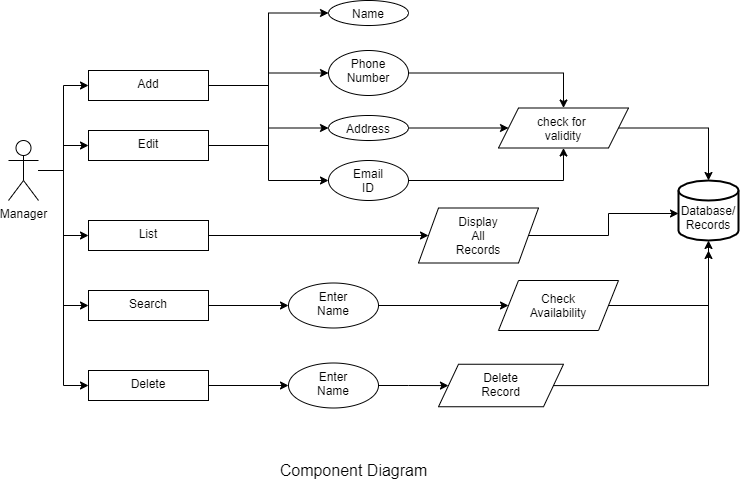

The diagram above was exported from draw.io. Its source (the exported page's mxGraphModel, read from the mxfile embedded in the PNG):
<mxGraphModel dx="862" dy="450" grid="1" gridSize="10" guides="1" tooltips="1" connect="1" arrows="1" fold="1" page="1" pageScale="1" pageWidth="850" pageHeight="1100" math="0" shadow="0">
  <root>
    <mxCell id="0" />
    <mxCell id="1" parent="0" />
    <mxCell id="Sxs4bnH0BKHObgEpPSwV-1" value="" style="edgeStyle=orthogonalEdgeStyle;rounded=0;orthogonalLoop=1;jettySize=auto;html=1;entryX=0;entryY=0.5;entryDx=0;entryDy=0;" edge="1" parent="1" source="Sxs4bnH0BKHObgEpPSwV-6" target="Sxs4bnH0BKHObgEpPSwV-11">
      <mxGeometry relative="1" as="geometry" />
    </mxCell>
    <mxCell id="Sxs4bnH0BKHObgEpPSwV-2" value="" style="edgeStyle=orthogonalEdgeStyle;rounded=0;orthogonalLoop=1;jettySize=auto;html=1;" edge="1" parent="1" source="Sxs4bnH0BKHObgEpPSwV-6" target="Sxs4bnH0BKHObgEpPSwV-12">
      <mxGeometry relative="1" as="geometry" />
    </mxCell>
    <mxCell id="Sxs4bnH0BKHObgEpPSwV-3" value="" style="edgeStyle=orthogonalEdgeStyle;rounded=0;orthogonalLoop=1;jettySize=auto;html=1;entryX=0;entryY=0.5;entryDx=0;entryDy=0;" edge="1" parent="1" source="Sxs4bnH0BKHObgEpPSwV-6" target="Sxs4bnH0BKHObgEpPSwV-14">
      <mxGeometry relative="1" as="geometry" />
    </mxCell>
    <mxCell id="Sxs4bnH0BKHObgEpPSwV-4" value="" style="edgeStyle=orthogonalEdgeStyle;rounded=0;orthogonalLoop=1;jettySize=auto;html=1;entryX=0;entryY=0.5;entryDx=0;entryDy=0;" edge="1" parent="1" source="Sxs4bnH0BKHObgEpPSwV-6" target="Sxs4bnH0BKHObgEpPSwV-16">
      <mxGeometry relative="1" as="geometry" />
    </mxCell>
    <mxCell id="Sxs4bnH0BKHObgEpPSwV-5" value="" style="edgeStyle=orthogonalEdgeStyle;rounded=0;orthogonalLoop=1;jettySize=auto;html=1;entryX=0;entryY=0.5;entryDx=0;entryDy=0;" edge="1" parent="1" source="Sxs4bnH0BKHObgEpPSwV-6" target="Sxs4bnH0BKHObgEpPSwV-18">
      <mxGeometry relative="1" as="geometry" />
    </mxCell>
    <mxCell id="Sxs4bnH0BKHObgEpPSwV-6" value="Manager" style="shape=umlActor;verticalLabelPosition=bottom;verticalAlign=top;html=1;outlineConnect=0;align=center;" vertex="1" parent="1">
      <mxGeometry x="80" y="340" width="30" height="60" as="geometry" />
    </mxCell>
    <mxCell id="Sxs4bnH0BKHObgEpPSwV-7" value="" style="edgeStyle=orthogonalEdgeStyle;rounded=0;orthogonalLoop=1;jettySize=auto;html=1;entryX=0;entryY=0.5;entryDx=0;entryDy=0;" edge="1" parent="1" source="Sxs4bnH0BKHObgEpPSwV-11" target="Sxs4bnH0BKHObgEpPSwV-19">
      <mxGeometry relative="1" as="geometry" />
    </mxCell>
    <mxCell id="Sxs4bnH0BKHObgEpPSwV-8" value="" style="edgeStyle=orthogonalEdgeStyle;rounded=0;orthogonalLoop=1;jettySize=auto;html=1;" edge="1" parent="1" source="Sxs4bnH0BKHObgEpPSwV-11" target="Sxs4bnH0BKHObgEpPSwV-21">
      <mxGeometry relative="1" as="geometry" />
    </mxCell>
    <mxCell id="Sxs4bnH0BKHObgEpPSwV-9" value="" style="edgeStyle=orthogonalEdgeStyle;rounded=0;orthogonalLoop=1;jettySize=auto;html=1;entryX=0;entryY=0.5;entryDx=0;entryDy=0;" edge="1" parent="1" source="Sxs4bnH0BKHObgEpPSwV-11" target="Sxs4bnH0BKHObgEpPSwV-22">
      <mxGeometry relative="1" as="geometry" />
    </mxCell>
    <mxCell id="Sxs4bnH0BKHObgEpPSwV-10" value="" style="edgeStyle=orthogonalEdgeStyle;rounded=0;orthogonalLoop=1;jettySize=auto;html=1;entryX=0;entryY=0.5;entryDx=0;entryDy=0;" edge="1" parent="1" source="Sxs4bnH0BKHObgEpPSwV-11" target="Sxs4bnH0BKHObgEpPSwV-24">
      <mxGeometry relative="1" as="geometry" />
    </mxCell>
    <mxCell id="Sxs4bnH0BKHObgEpPSwV-11" value="Add" style="whiteSpace=wrap;html=1;verticalAlign=top;" vertex="1" parent="1">
      <mxGeometry x="160" y="270" width="120" height="30" as="geometry" />
    </mxCell>
    <mxCell id="Sxs4bnH0BKHObgEpPSwV-12" value="Edit" style="whiteSpace=wrap;html=1;verticalAlign=top;" vertex="1" parent="1">
      <mxGeometry x="160" y="330" width="120" height="30" as="geometry" />
    </mxCell>
    <mxCell id="Sxs4bnH0BKHObgEpPSwV-13" value="" style="edgeStyle=orthogonalEdgeStyle;rounded=0;orthogonalLoop=1;jettySize=auto;html=1;" edge="1" parent="1" source="Sxs4bnH0BKHObgEpPSwV-14" target="Sxs4bnH0BKHObgEpPSwV-30">
      <mxGeometry relative="1" as="geometry" />
    </mxCell>
    <mxCell id="Sxs4bnH0BKHObgEpPSwV-14" value="List" style="whiteSpace=wrap;html=1;verticalAlign=top;" vertex="1" parent="1">
      <mxGeometry x="160" y="420" width="120" height="30" as="geometry" />
    </mxCell>
    <mxCell id="Sxs4bnH0BKHObgEpPSwV-15" value="" style="edgeStyle=orthogonalEdgeStyle;rounded=0;orthogonalLoop=1;jettySize=auto;html=1;" edge="1" parent="1" source="Sxs4bnH0BKHObgEpPSwV-16" target="Sxs4bnH0BKHObgEpPSwV-32">
      <mxGeometry relative="1" as="geometry" />
    </mxCell>
    <mxCell id="Sxs4bnH0BKHObgEpPSwV-16" value="Search" style="whiteSpace=wrap;html=1;verticalAlign=top;" vertex="1" parent="1">
      <mxGeometry x="160" y="490" width="120" height="30" as="geometry" />
    </mxCell>
    <mxCell id="Sxs4bnH0BKHObgEpPSwV-17" value="" style="edgeStyle=orthogonalEdgeStyle;rounded=0;orthogonalLoop=1;jettySize=auto;html=1;" edge="1" parent="1" source="Sxs4bnH0BKHObgEpPSwV-18" target="Sxs4bnH0BKHObgEpPSwV-36">
      <mxGeometry relative="1" as="geometry" />
    </mxCell>
    <mxCell id="Sxs4bnH0BKHObgEpPSwV-18" value="Delete" style="whiteSpace=wrap;html=1;verticalAlign=top;" vertex="1" parent="1">
      <mxGeometry x="160" y="570" width="120" height="30" as="geometry" />
    </mxCell>
    <mxCell id="Sxs4bnH0BKHObgEpPSwV-19" value="Name" style="ellipse;whiteSpace=wrap;html=1;verticalAlign=top;" vertex="1" parent="1">
      <mxGeometry x="400" y="200" width="80" height="25" as="geometry" />
    </mxCell>
    <mxCell id="Sxs4bnH0BKHObgEpPSwV-20" value="" style="edgeStyle=orthogonalEdgeStyle;rounded=0;orthogonalLoop=1;jettySize=auto;html=1;" edge="1" parent="1" source="Sxs4bnH0BKHObgEpPSwV-21" target="Sxs4bnH0BKHObgEpPSwV-27">
      <mxGeometry relative="1" as="geometry" />
    </mxCell>
    <mxCell id="Sxs4bnH0BKHObgEpPSwV-21" value="Phone&lt;br&gt;Number" style="ellipse;whiteSpace=wrap;html=1;verticalAlign=top;" vertex="1" parent="1">
      <mxGeometry x="400" y="250" width="80" height="45" as="geometry" />
    </mxCell>
    <mxCell id="Sxs4bnH0BKHObgEpPSwV-22" value="Address" style="ellipse;whiteSpace=wrap;html=1;verticalAlign=top;" vertex="1" parent="1">
      <mxGeometry x="400" y="315" width="80" height="25" as="geometry" />
    </mxCell>
    <mxCell id="Sxs4bnH0BKHObgEpPSwV-23" value="" style="edgeStyle=orthogonalEdgeStyle;rounded=0;orthogonalLoop=1;jettySize=auto;html=1;" edge="1" parent="1" source="Sxs4bnH0BKHObgEpPSwV-24" target="Sxs4bnH0BKHObgEpPSwV-27">
      <mxGeometry relative="1" as="geometry" />
    </mxCell>
    <mxCell id="Sxs4bnH0BKHObgEpPSwV-24" value="Email&lt;br&gt;ID" style="ellipse;whiteSpace=wrap;html=1;verticalAlign=top;" vertex="1" parent="1">
      <mxGeometry x="400" y="360" width="80" height="40" as="geometry" />
    </mxCell>
    <mxCell id="Sxs4bnH0BKHObgEpPSwV-25" value="" style="endArrow=none;html=1;exitX=1;exitY=0.5;exitDx=0;exitDy=0;" edge="1" parent="1" source="Sxs4bnH0BKHObgEpPSwV-12">
      <mxGeometry width="50" height="50" relative="1" as="geometry">
        <mxPoint x="400" y="410" as="sourcePoint" />
        <mxPoint x="340" y="345" as="targetPoint" />
      </mxGeometry>
    </mxCell>
    <mxCell id="Sxs4bnH0BKHObgEpPSwV-26" value="" style="edgeStyle=orthogonalEdgeStyle;rounded=0;orthogonalLoop=1;jettySize=auto;html=1;" edge="1" parent="1" source="Sxs4bnH0BKHObgEpPSwV-27">
      <mxGeometry relative="1" as="geometry">
        <mxPoint x="780" y="380" as="targetPoint" />
      </mxGeometry>
    </mxCell>
    <mxCell id="Sxs4bnH0BKHObgEpPSwV-27" value="check for&amp;nbsp;&lt;br&gt;validity" style="shape=parallelogram;perimeter=parallelogramPerimeter;whiteSpace=wrap;html=1;fixedSize=1;verticalAlign=top;" vertex="1" parent="1">
      <mxGeometry x="570" y="307.5" width="130" height="40" as="geometry" />
    </mxCell>
    <mxCell id="Sxs4bnH0BKHObgEpPSwV-28" value="" style="endArrow=classic;html=1;entryX=0;entryY=0.5;entryDx=0;entryDy=0;exitX=1;exitY=0.5;exitDx=0;exitDy=0;" edge="1" parent="1" source="Sxs4bnH0BKHObgEpPSwV-22" target="Sxs4bnH0BKHObgEpPSwV-27">
      <mxGeometry width="50" height="50" relative="1" as="geometry">
        <mxPoint x="400" y="410" as="sourcePoint" />
        <mxPoint x="450" y="360" as="targetPoint" />
      </mxGeometry>
    </mxCell>
    <mxCell id="Sxs4bnH0BKHObgEpPSwV-29" value="" style="edgeStyle=orthogonalEdgeStyle;rounded=0;orthogonalLoop=1;jettySize=auto;html=1;" edge="1" parent="1" source="Sxs4bnH0BKHObgEpPSwV-30">
      <mxGeometry relative="1" as="geometry">
        <mxPoint x="750" y="413" as="targetPoint" />
      </mxGeometry>
    </mxCell>
    <mxCell id="Sxs4bnH0BKHObgEpPSwV-30" value="Display&lt;br&gt;All&lt;br&gt;Records" style="shape=parallelogram;perimeter=parallelogramPerimeter;whiteSpace=wrap;html=1;fixedSize=1;verticalAlign=top;" vertex="1" parent="1">
      <mxGeometry x="490" y="407.5" width="120" height="55" as="geometry" />
    </mxCell>
    <mxCell id="Sxs4bnH0BKHObgEpPSwV-31" value="" style="edgeStyle=orthogonalEdgeStyle;rounded=0;orthogonalLoop=1;jettySize=auto;html=1;" edge="1" parent="1" source="Sxs4bnH0BKHObgEpPSwV-32">
      <mxGeometry relative="1" as="geometry">
        <mxPoint x="580" y="505" as="targetPoint" />
      </mxGeometry>
    </mxCell>
    <mxCell id="Sxs4bnH0BKHObgEpPSwV-32" value="Enter&lt;br&gt;Name" style="ellipse;whiteSpace=wrap;html=1;verticalAlign=top;" vertex="1" parent="1">
      <mxGeometry x="360" y="482.5" width="90" height="45" as="geometry" />
    </mxCell>
    <mxCell id="Sxs4bnH0BKHObgEpPSwV-33" value="" style="edgeStyle=orthogonalEdgeStyle;rounded=0;orthogonalLoop=1;jettySize=auto;html=1;entryX=0.5;entryY=1;entryDx=0;entryDy=0;entryPerimeter=0;" edge="1" parent="1" source="Sxs4bnH0BKHObgEpPSwV-34" target="Sxs4bnH0BKHObgEpPSwV-39">
      <mxGeometry relative="1" as="geometry">
        <mxPoint x="830" y="505" as="targetPoint" />
      </mxGeometry>
    </mxCell>
    <mxCell id="Sxs4bnH0BKHObgEpPSwV-34" value="Check&lt;br&gt;Availability" style="shape=parallelogram;perimeter=parallelogramPerimeter;whiteSpace=wrap;html=1;fixedSize=1;align=center;" vertex="1" parent="1">
      <mxGeometry x="570" y="480" width="120" height="50" as="geometry" />
    </mxCell>
    <mxCell id="Sxs4bnH0BKHObgEpPSwV-35" value="" style="edgeStyle=orthogonalEdgeStyle;rounded=0;orthogonalLoop=1;jettySize=auto;html=1;" edge="1" parent="1" source="Sxs4bnH0BKHObgEpPSwV-36" target="Sxs4bnH0BKHObgEpPSwV-38">
      <mxGeometry relative="1" as="geometry" />
    </mxCell>
    <mxCell id="Sxs4bnH0BKHObgEpPSwV-36" value="Enter&lt;br&gt;Name" style="ellipse;whiteSpace=wrap;html=1;verticalAlign=top;" vertex="1" parent="1">
      <mxGeometry x="360" y="562.5" width="90" height="45" as="geometry" />
    </mxCell>
    <mxCell id="Sxs4bnH0BKHObgEpPSwV-37" value="" style="edgeStyle=orthogonalEdgeStyle;rounded=0;orthogonalLoop=1;jettySize=auto;html=1;" edge="1" parent="1" source="Sxs4bnH0BKHObgEpPSwV-38">
      <mxGeometry relative="1" as="geometry">
        <mxPoint x="780" y="450" as="targetPoint" />
      </mxGeometry>
    </mxCell>
    <mxCell id="Sxs4bnH0BKHObgEpPSwV-38" value="Delete&lt;br&gt;Record" style="shape=parallelogram;perimeter=parallelogramPerimeter;whiteSpace=wrap;html=1;fixedSize=1;verticalAlign=top;" vertex="1" parent="1">
      <mxGeometry x="510" y="563.75" width="125" height="42.5" as="geometry" />
    </mxCell>
    <mxCell id="Sxs4bnH0BKHObgEpPSwV-39" value="&lt;br&gt;Database/&lt;br&gt;Records" style="strokeWidth=2;html=1;shape=mxgraph.flowchart.database;whiteSpace=wrap;" vertex="1" parent="1">
      <mxGeometry x="750" y="380" width="60" height="60" as="geometry" />
    </mxCell>
    <mxCell id="Sxs4bnH0BKHObgEpPSwV-40" value="&lt;font style=&quot;font-size: 16px&quot;&gt;Component Diagram&lt;/font&gt;" style="text;html=1;align=center;verticalAlign=middle;resizable=0;points=[];autosize=1;strokeColor=none;" vertex="1" parent="1">
      <mxGeometry x="345" y="660" width="160" height="20" as="geometry" />
    </mxCell>
  </root>
</mxGraphModel>